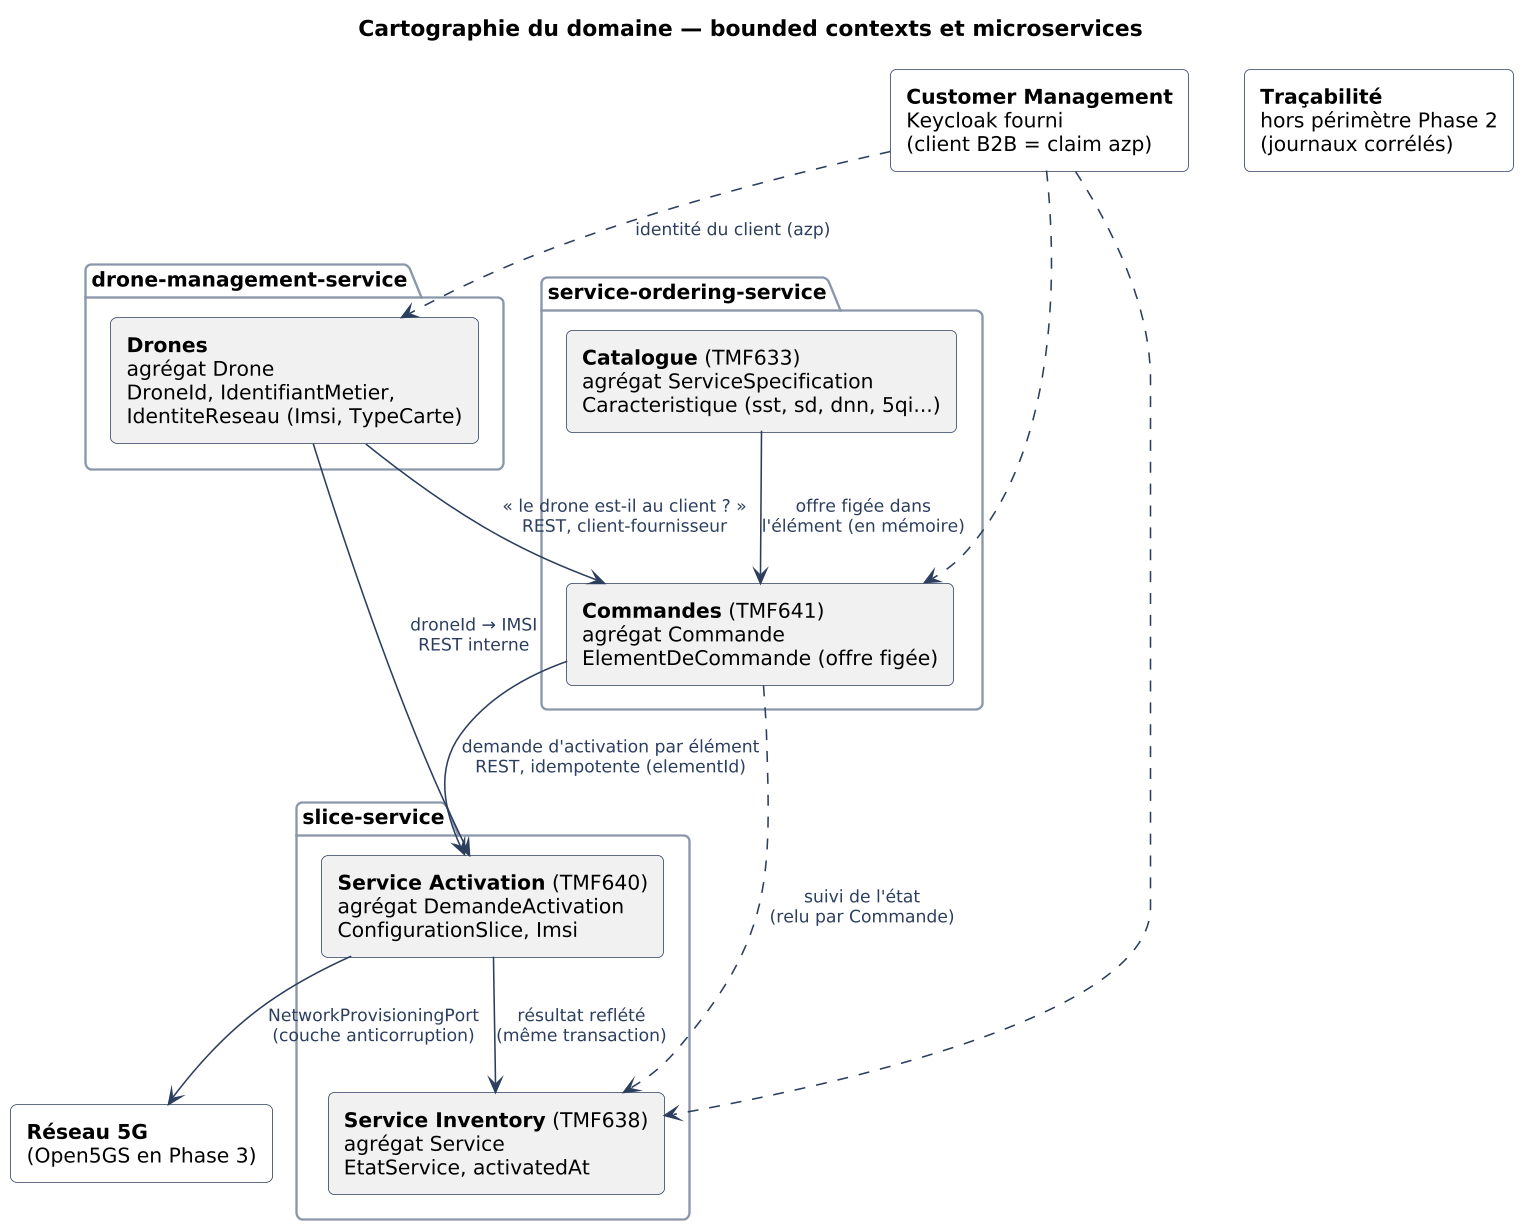

The diagram above was rendered by PlantUML. Its source (embedded in the PNG):
@startuml cartographie-domaine
skinparamlocked dpi 150
!include commun.iuml
title Cartographie du domaine — bounded contexts et microservices

package "drone-management-service" as SDrone {
  rectangle "**Drones**\nagrégat Drone\nDroneId, IdentifiantMetier,\nIdentiteReseau (Imsi, TypeCarte)" as Drones
}

package "service-ordering-service" as SOrdering {
  rectangle "**Catalogue** (TMF633)\nagrégat ServiceSpecification\nCaracteristique (sst, sd, dnn, 5qi...)" as Catalogue
  rectangle "**Commandes** (TMF641)\nagrégat Commande\nElementDeCommande (offre figée)" as Commandes
}

package "slice-service" as SSlice {
  rectangle "**Service Activation** (TMF640)\nagrégat DemandeActivation\nConfigurationSlice, Imsi" as Activation
  rectangle "**Service Inventory** (TMF638)\nagrégat Service\nEtatService, activatedAt" as Inventaire
}

rectangle "**Customer Management**\nKeycloak fourni\n(client B2B = claim azp)" as Clients #FFFFFF
rectangle "**Réseau 5G**\n(Open5GS en Phase 3)" as Reseau #FFFFFF
rectangle "**Traçabilité**\nhors périmètre Phase 2\n(journaux corrélés)" as Tracabilite #FFFFFF

Catalogue --> Commandes : offre figée dans\nl'élément (en mémoire)
Drones --> Commandes : « le drone est-il au client ? »\nREST, client-fournisseur
Commandes --> Activation : demande d'activation par élément\nREST, idempotente (elementId)
Drones --> Activation : droneId → IMSI\nREST interne
Activation --> Inventaire : résultat reflété\n(même transaction)
Activation --> Reseau : NetworkProvisioningPort\n(couche anticorruption)
Clients ..> Drones : identité du client (azp)
Clients ..> Commandes
Clients ..> Inventaire
Commandes ..> Inventaire : suivi de l'état\n(relu par Commande)
@enduml